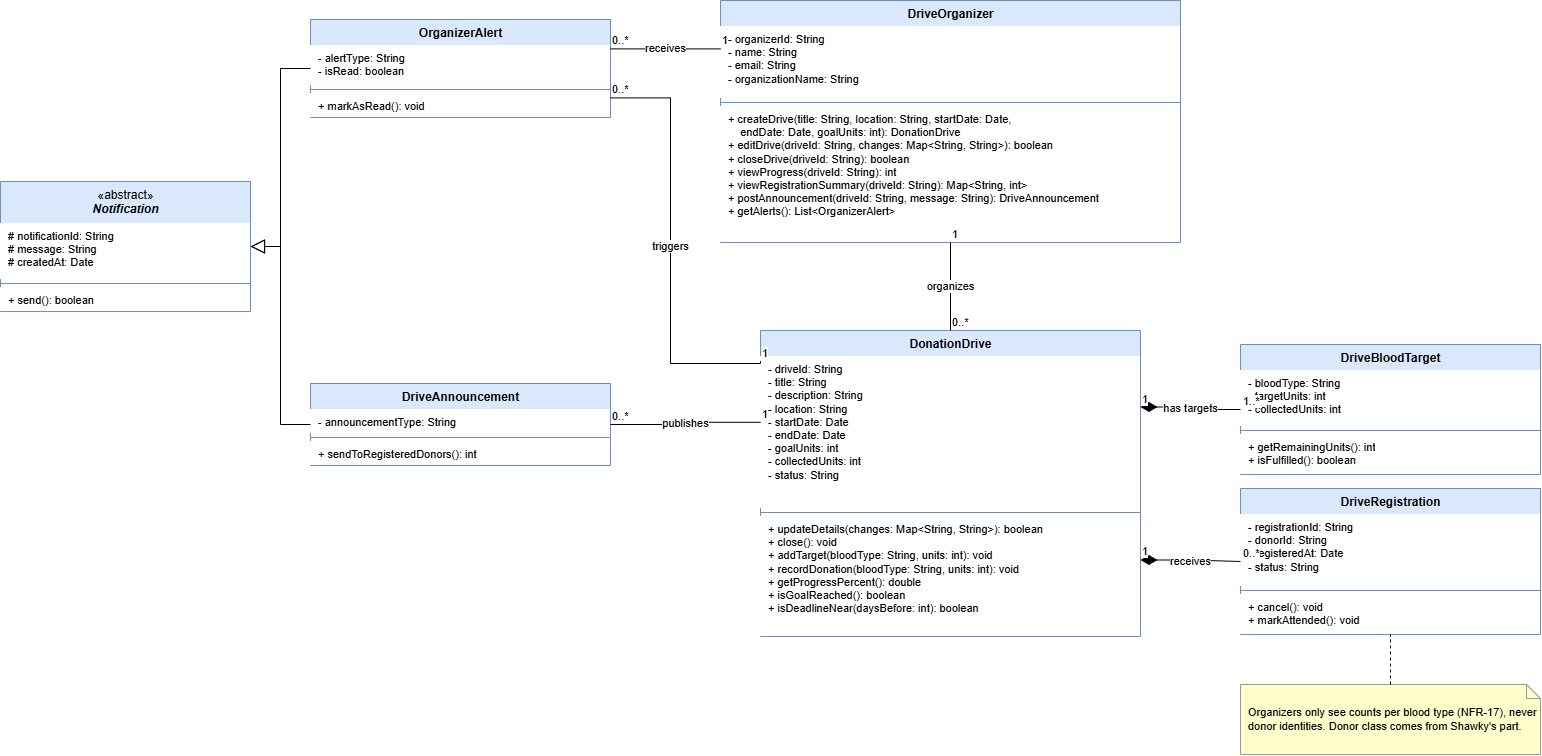

The diagram above was exported from draw.io. Its source (the exported page's mxGraphModel, read from the mxfile embedded in the PNG):
<mxGraphModel dx="1946" dy="1352" grid="1" gridSize="10" guides="1" tooltips="1" connect="1" arrows="1" fold="1" page="0" pageScale="1" pageWidth="1654" pageHeight="1169" math="0" shadow="0">
  <root>
    <mxCell id="0" />
    <mxCell id="1" parent="0" />
    <mxCell id="n11" parent="1" style="swimlane;fontStyle=0;align=center;verticalAlign=top;childLayout=stackLayout;horizontal=1;startSize=26;horizontalStack=0;resizeParent=1;resizeParentMax=0;resizeLast=0;collapsible=0;marginBottom=0;html=1;fillColor=#dae8fc;strokeColor=#6c8ebf;fontSize=12;" value="&lt;b&gt;DriveOrganizer&lt;/b&gt;" vertex="1">
      <mxGeometry height="242" width="460" x="740" y="40" as="geometry" />
    </mxCell>
    <mxCell id="n12" parent="n11" style="text;strokeColor=none;fillColor=#ffffff;align=left;verticalAlign=top;spacingLeft=6;spacingRight=4;overflow=hidden;rotatable=0;points=[[0,0.5],[1,0.5]];portConstraint=eastwest;html=1;fontSize=11;whiteSpace=nowrap;" value="- organizerId: String&lt;br&gt;- name: String&lt;br&gt;- email: String&lt;br&gt;- organizationName: String" vertex="1">
      <mxGeometry height="72" width="460" y="26" as="geometry" />
    </mxCell>
    <mxCell id="n13" parent="n11" style="line;strokeWidth=1;fillColor=none;align=left;verticalAlign=middle;spacingTop=-1;spacingLeft=3;spacingRight=3;rotatable=0;labelPosition=right;points=[];portConstraint=eastwest;strokeColor=inherit;" value="" vertex="1">
      <mxGeometry height="8" width="460" y="98" as="geometry" />
    </mxCell>
    <mxCell id="n14" parent="n11" style="text;strokeColor=none;fillColor=#ffffff;align=left;verticalAlign=top;spacingLeft=6;spacingRight=4;overflow=hidden;rotatable=0;points=[[0,0.5],[1,0.5]];portConstraint=eastwest;html=1;fontSize=11;whiteSpace=nowrap;" value="+ createDrive(title: String, location: String, startDate: Date,&lt;br&gt;&amp;nbsp;&amp;nbsp;&amp;nbsp;&amp;nbsp;endDate: Date, goalUnits: int): DonationDrive&lt;br&gt;+ editDrive(driveId: String, changes: Map&amp;lt;String, String&amp;gt;): boolean&lt;br&gt;+ closeDrive(driveId: String): boolean&lt;br&gt;+ viewProgress(driveId: String): int&lt;br&gt;+ viewRegistrationSummary(driveId: String): Map&amp;lt;String, int&amp;gt;&lt;br&gt;+ postAnnouncement(driveId: String, message: String): DriveAnnouncement&lt;br&gt;+ getAlerts(): List&amp;lt;OrganizerAlert&amp;gt;" vertex="1">
      <mxGeometry height="136" width="460" y="106" as="geometry" />
    </mxCell>
    <mxCell id="n15" parent="1" style="swimlane;fontStyle=0;align=center;verticalAlign=top;childLayout=stackLayout;horizontal=1;startSize=26;horizontalStack=0;resizeParent=1;resizeParentMax=0;resizeLast=0;collapsible=0;marginBottom=0;html=1;fillColor=#dae8fc;strokeColor=#6c8ebf;fontSize=12;" value="&lt;b&gt;OrganizerAlert&lt;/b&gt;" vertex="1">
      <mxGeometry height="98" width="300" x="330" y="59" as="geometry" />
    </mxCell>
    <mxCell id="n16" parent="n15" style="text;strokeColor=none;fillColor=#ffffff;align=left;verticalAlign=top;spacingLeft=6;spacingRight=4;overflow=hidden;rotatable=0;points=[[0,0.5],[1,0.5]];portConstraint=eastwest;html=1;fontSize=11;whiteSpace=nowrap;" value="- alertType: String&lt;br&gt;- isRead: boolean" vertex="1">
      <mxGeometry height="40" width="300" y="26" as="geometry" />
    </mxCell>
    <mxCell id="n17" parent="n15" style="line;strokeWidth=1;fillColor=none;align=left;verticalAlign=middle;spacingTop=-1;spacingLeft=3;spacingRight=3;rotatable=0;labelPosition=right;points=[];portConstraint=eastwest;strokeColor=inherit;" value="" vertex="1">
      <mxGeometry height="8" width="300" y="66" as="geometry" />
    </mxCell>
    <mxCell id="n18" parent="n15" style="text;strokeColor=none;fillColor=#ffffff;align=left;verticalAlign=top;spacingLeft=6;spacingRight=4;overflow=hidden;rotatable=0;points=[[0,0.5],[1,0.5]];portConstraint=eastwest;html=1;fontSize=11;whiteSpace=nowrap;" value="+ markAsRead(): void" vertex="1">
      <mxGeometry height="24" width="300" y="74" as="geometry" />
    </mxCell>
    <mxCell id="n19" parent="1" style="swimlane;fontStyle=0;align=center;verticalAlign=top;childLayout=stackLayout;horizontal=1;startSize=26;horizontalStack=0;resizeParent=1;resizeParentMax=0;resizeLast=0;collapsible=0;marginBottom=0;html=1;fillColor=#dae8fc;strokeColor=#6c8ebf;fontSize=12;" value="&lt;b&gt;DonationDrive&lt;/b&gt;" vertex="1">
      <mxGeometry height="306" width="380" x="780" y="370" as="geometry" />
    </mxCell>
    <mxCell id="n20" parent="n19" style="text;strokeColor=none;fillColor=#ffffff;align=left;verticalAlign=top;spacingLeft=6;spacingRight=4;overflow=hidden;rotatable=0;points=[[0,0.5],[1,0.5]];portConstraint=eastwest;html=1;fontSize=11;whiteSpace=nowrap;" value="- driveId: String&lt;br&gt;- title: String&lt;br&gt;- description: String&lt;br&gt;- location: String&lt;br&gt;- startDate: Date&lt;br&gt;- endDate: Date&lt;br&gt;- goalUnits: int&lt;br&gt;- collectedUnits: int&lt;br&gt;- status: String" vertex="1">
      <mxGeometry height="152" width="380" y="26" as="geometry" />
    </mxCell>
    <mxCell id="n21" parent="n19" style="line;strokeWidth=1;fillColor=none;align=left;verticalAlign=middle;spacingTop=-1;spacingLeft=3;spacingRight=3;rotatable=0;labelPosition=right;points=[];portConstraint=eastwest;strokeColor=inherit;" value="" vertex="1">
      <mxGeometry height="8" width="380" y="178" as="geometry" />
    </mxCell>
    <mxCell id="n22" parent="n19" style="text;strokeColor=none;fillColor=#ffffff;align=left;verticalAlign=top;spacingLeft=6;spacingRight=4;overflow=hidden;rotatable=0;points=[[0,0.5],[1,0.5]];portConstraint=eastwest;html=1;fontSize=11;whiteSpace=nowrap;" value="+ updateDetails(changes: Map&amp;lt;String, String&amp;gt;): boolean&lt;br&gt;+ close(): void&lt;br&gt;+ addTarget(bloodType: String, units: int): void&lt;br&gt;+ recordDonation(bloodType: String, units: int): void&lt;br&gt;+ getProgressPercent(): double&lt;br&gt;+ isGoalReached(): boolean&lt;br&gt;+ isDeadlineNear(daysBefore: int): boolean" vertex="1">
      <mxGeometry height="120" width="380" y="186" as="geometry" />
    </mxCell>
    <mxCell id="n23" parent="1" style="swimlane;fontStyle=0;align=center;verticalAlign=top;childLayout=stackLayout;horizontal=1;startSize=26;horizontalStack=0;resizeParent=1;resizeParentMax=0;resizeLast=0;collapsible=0;marginBottom=0;html=1;fillColor=#dae8fc;strokeColor=#6c8ebf;fontSize=12;" value="&lt;b&gt;DriveAnnouncement&lt;/b&gt;" vertex="1">
      <mxGeometry height="82" width="300" x="330" y="423" as="geometry" />
    </mxCell>
    <mxCell id="n24" parent="n23" style="text;strokeColor=none;fillColor=#ffffff;align=left;verticalAlign=top;spacingLeft=6;spacingRight=4;overflow=hidden;rotatable=0;points=[[0,0.5],[1,0.5]];portConstraint=eastwest;html=1;fontSize=11;whiteSpace=nowrap;" value="- announcementType: String" vertex="1">
      <mxGeometry height="24" width="300" y="26" as="geometry" />
    </mxCell>
    <mxCell id="n25" parent="n23" style="line;strokeWidth=1;fillColor=none;align=left;verticalAlign=middle;spacingTop=-1;spacingLeft=3;spacingRight=3;rotatable=0;labelPosition=right;points=[];portConstraint=eastwest;strokeColor=inherit;" value="" vertex="1">
      <mxGeometry height="8" width="300" y="50" as="geometry" />
    </mxCell>
    <mxCell id="n26" parent="n23" style="text;strokeColor=none;fillColor=#ffffff;align=left;verticalAlign=top;spacingLeft=6;spacingRight=4;overflow=hidden;rotatable=0;points=[[0,0.5],[1,0.5]];portConstraint=eastwest;html=1;fontSize=11;whiteSpace=nowrap;" value="+ sendToRegisteredDonors(): int" vertex="1">
      <mxGeometry height="24" width="300" y="58" as="geometry" />
    </mxCell>
    <mxCell id="n27" parent="1" style="swimlane;fontStyle=0;align=center;verticalAlign=top;childLayout=stackLayout;horizontal=1;startSize=42;horizontalStack=0;resizeParent=1;resizeParentMax=0;resizeLast=0;collapsible=0;marginBottom=0;html=1;fillColor=#dae8fc;strokeColor=#6c8ebf;fontSize=12;" value="«abstract»&lt;br&gt;&lt;b&gt;&lt;i&gt;Notification&lt;/i&gt;&lt;/b&gt;" vertex="1">
      <mxGeometry height="130" width="250" x="20" y="221" as="geometry" />
    </mxCell>
    <mxCell id="n28" parent="n27" style="text;strokeColor=none;fillColor=#ffffff;align=left;verticalAlign=top;spacingLeft=6;spacingRight=4;overflow=hidden;rotatable=0;points=[[0,0.5],[1,0.5]];portConstraint=eastwest;html=1;fontSize=11;whiteSpace=nowrap;" value="# notificationId: String&lt;br&gt;# message: String&lt;br&gt;# createdAt: Date" vertex="1">
      <mxGeometry height="56" width="250" y="42" as="geometry" />
    </mxCell>
    <mxCell id="n29" parent="n27" style="line;strokeWidth=1;fillColor=none;align=left;verticalAlign=middle;spacingTop=-1;spacingLeft=3;spacingRight=3;rotatable=0;labelPosition=right;points=[];portConstraint=eastwest;strokeColor=inherit;" value="" vertex="1">
      <mxGeometry height="8" width="250" y="98" as="geometry" />
    </mxCell>
    <mxCell id="n30" parent="n27" style="text;strokeColor=none;fillColor=#ffffff;align=left;verticalAlign=top;spacingLeft=6;spacingRight=4;overflow=hidden;rotatable=0;points=[[0,0.5],[1,0.5]];portConstraint=eastwest;html=1;fontSize=11;whiteSpace=nowrap;" value="+ send(): boolean" vertex="1">
      <mxGeometry height="24" width="250" y="106" as="geometry" />
    </mxCell>
    <mxCell id="n31" parent="1" style="swimlane;fontStyle=0;align=center;verticalAlign=top;childLayout=stackLayout;horizontal=1;startSize=26;horizontalStack=0;resizeParent=1;resizeParentMax=0;resizeLast=0;collapsible=0;marginBottom=0;html=1;fillColor=#dae8fc;strokeColor=#6c8ebf;fontSize=12;" value="&lt;b&gt;DriveBloodTarget&lt;/b&gt;" vertex="1">
      <mxGeometry height="130" width="300" x="1260" y="384" as="geometry" />
    </mxCell>
    <mxCell id="n32" parent="n31" style="text;strokeColor=none;fillColor=#ffffff;align=left;verticalAlign=top;spacingLeft=6;spacingRight=4;overflow=hidden;rotatable=0;points=[[0,0.5],[1,0.5]];portConstraint=eastwest;html=1;fontSize=11;whiteSpace=nowrap;" value="- bloodType: String&lt;br&gt;- targetUnits: int&lt;br&gt;- collectedUnits: int" vertex="1">
      <mxGeometry height="56" width="300" y="26" as="geometry" />
    </mxCell>
    <mxCell id="n33" parent="n31" style="line;strokeWidth=1;fillColor=none;align=left;verticalAlign=middle;spacingTop=-1;spacingLeft=3;spacingRight=3;rotatable=0;labelPosition=right;points=[];portConstraint=eastwest;strokeColor=inherit;" value="" vertex="1">
      <mxGeometry height="8" width="300" y="82" as="geometry" />
    </mxCell>
    <mxCell id="n34" parent="n31" style="text;strokeColor=none;fillColor=#ffffff;align=left;verticalAlign=top;spacingLeft=6;spacingRight=4;overflow=hidden;rotatable=0;points=[[0,0.5],[1,0.5]];portConstraint=eastwest;html=1;fontSize=11;whiteSpace=nowrap;" value="+ getRemainingUnits(): int&lt;br&gt;+ isFulfilled(): boolean" vertex="1">
      <mxGeometry height="40" width="300" y="90" as="geometry" />
    </mxCell>
    <mxCell id="n35" parent="1" style="swimlane;fontStyle=0;align=center;verticalAlign=top;childLayout=stackLayout;horizontal=1;startSize=26;horizontalStack=0;resizeParent=1;resizeParentMax=0;resizeLast=0;collapsible=0;marginBottom=0;html=1;fillColor=#dae8fc;strokeColor=#6c8ebf;fontSize=12;" value="&lt;b&gt;DriveRegistration&lt;/b&gt;" vertex="1">
      <mxGeometry height="146" width="300" x="1260" y="528" as="geometry" />
    </mxCell>
    <mxCell id="n36" parent="n35" style="text;strokeColor=none;fillColor=#ffffff;align=left;verticalAlign=top;spacingLeft=6;spacingRight=4;overflow=hidden;rotatable=0;points=[[0,0.5],[1,0.5]];portConstraint=eastwest;html=1;fontSize=11;whiteSpace=nowrap;" value="- registrationId: String&lt;br&gt;- donorId: String&lt;br&gt;- registeredAt: Date&lt;br&gt;- status: String" vertex="1">
      <mxGeometry height="72" width="300" y="26" as="geometry" />
    </mxCell>
    <mxCell id="n37" parent="n35" style="line;strokeWidth=1;fillColor=none;align=left;verticalAlign=middle;spacingTop=-1;spacingLeft=3;spacingRight=3;rotatable=0;labelPosition=right;points=[];portConstraint=eastwest;strokeColor=inherit;" value="" vertex="1">
      <mxGeometry height="8" width="300" y="98" as="geometry" />
    </mxCell>
    <mxCell id="n38" parent="n35" style="text;strokeColor=none;fillColor=#ffffff;align=left;verticalAlign=top;spacingLeft=6;spacingRight=4;overflow=hidden;rotatable=0;points=[[0,0.5],[1,0.5]];portConstraint=eastwest;html=1;fontSize=11;whiteSpace=nowrap;" value="+ cancel(): void&lt;br&gt;+ markAttended(): void" vertex="1">
      <mxGeometry height="40" width="300" y="106" as="geometry" />
    </mxCell>
    <mxCell id="n39" parent="1" style="shape=note;whiteSpace=wrap;html=1;size=14;fillColor=#ffffcc;strokeColor=#999999;align=left;spacingLeft=6;fontSize=11;" value="Organizers only see counts per blood type (NFR-17), never donor identities. Donor class comes from Shawky's part." vertex="1">
      <mxGeometry height="70" width="300" x="1260" y="724" as="geometry" />
    </mxCell>
    <mxCell id="n40" edge="1" parent="1" source="n15" style="html=1;edgeStyle=orthogonalEdgeStyle;rounded=0;fontSize=11;endArrow=block;endFill=0;endSize=12;exitX=0;exitY=0.5;exitDx=0;exitDy=0;entryX=1;entryY=0.5;entryDx=0;entryDy=0;" target="n27" value="">
      <mxGeometry relative="1" as="geometry" />
    </mxCell>
    <mxCell id="n41" edge="1" parent="1" source="n23" style="html=1;edgeStyle=orthogonalEdgeStyle;rounded=0;fontSize=11;endArrow=block;endFill=0;endSize=12;exitX=0;exitY=0.5;exitDx=0;exitDy=0;entryX=1;entryY=0.5;entryDx=0;entryDy=0;" target="n27" value="">
      <mxGeometry relative="1" as="geometry" />
    </mxCell>
    <mxCell id="n42" edge="1" parent="1" source="n11" style="html=1;edgeStyle=orthogonalEdgeStyle;rounded=0;fontSize=11;endArrow=none;endFill=0;endSize=8;exitX=0;exitY=0.2;exitDx=0;exitDy=0;entryX=1;entryY=0.3;entryDx=0;entryDy=0;startArrow=none;startFill=0;" target="n15" value="receives">
      <mxGeometry relative="1" as="geometry" />
    </mxCell>
    <mxCell id="n43" connectable="0" parent="n42" style="edgeLabel;resizable=0;html=1;align=left;verticalAlign=bottom;fontSize=11;" value="1" vertex="1">
      <mxGeometry relative="1" x="-1" as="geometry" />
    </mxCell>
    <mxCell id="n44" connectable="0" parent="n42" style="edgeLabel;resizable=0;html=1;align=left;verticalAlign=bottom;fontSize=11;" value="0..*" vertex="1">
      <mxGeometry relative="1" x="1" as="geometry" />
    </mxCell>
    <mxCell id="n45" edge="1" parent="1" source="n11" style="html=1;edgeStyle=orthogonalEdgeStyle;rounded=0;fontSize=11;endArrow=none;endFill=0;endSize=8;exitX=0.5;exitY=1;exitDx=0;exitDy=0;entryX=0.5;entryY=0;entryDx=0;entryDy=0;" target="n19" value="organizes">
      <mxGeometry relative="1" as="geometry">
        <mxPoint as="offset" />
      </mxGeometry>
    </mxCell>
    <mxCell id="n46" connectable="0" parent="n45" style="edgeLabel;resizable=0;html=1;align=left;verticalAlign=bottom;fontSize=11;" value="1" vertex="1">
      <mxGeometry relative="1" x="-1" as="geometry" />
    </mxCell>
    <mxCell id="n47" connectable="0" parent="n45" style="edgeLabel;resizable=0;html=1;align=left;verticalAlign=bottom;fontSize=11;" value="0..*" vertex="1">
      <mxGeometry relative="1" x="1" as="geometry" />
    </mxCell>
    <mxCell id="n48" edge="1" parent="1" source="n19" style="html=1;edgeStyle=orthogonalEdgeStyle;rounded=0;fontSize=11;endArrow=none;endFill=0;endSize=8;exitX=0;exitY=0.1;exitDx=0;exitDy=0;entryX=1;entryY=0.8;entryDx=0;entryDy=0;" target="n15" value="triggers">
      <mxGeometry relative="1" x="0.0018" as="geometry">
        <Array as="points">
          <mxPoint x="690" y="403" />
          <mxPoint x="690" y="137" />
        </Array>
      </mxGeometry>
    </mxCell>
    <mxCell id="n49" connectable="0" parent="n48" style="edgeLabel;resizable=0;html=1;align=left;verticalAlign=bottom;fontSize=11;" value="1" vertex="1">
      <mxGeometry relative="1" x="-1" as="geometry" />
    </mxCell>
    <mxCell id="n50" connectable="0" parent="n48" style="edgeLabel;resizable=0;html=1;align=left;verticalAlign=bottom;fontSize=11;" value="0..*" vertex="1">
      <mxGeometry relative="1" x="0.9991" as="geometry" />
    </mxCell>
    <mxCell id="n51" edge="1" parent="1" source="n19" style="html=1;edgeStyle=orthogonalEdgeStyle;rounded=0;fontSize=11;endArrow=none;endFill=0;endSize=8;exitX=0;exitY=0.3;exitDx=0;exitDy=0;entryX=1;entryY=0.5;entryDx=0;entryDy=0;" target="n23" value="publishes">
      <mxGeometry relative="1" x="-0.0054" as="geometry" />
    </mxCell>
    <mxCell id="n52" connectable="0" parent="n51" style="edgeLabel;resizable=0;html=1;align=left;verticalAlign=bottom;fontSize=11;" value="1" vertex="1">
      <mxGeometry relative="1" x="-1" as="geometry" />
    </mxCell>
    <mxCell id="n53" connectable="0" parent="n51" style="edgeLabel;resizable=0;html=1;align=left;verticalAlign=bottom;fontSize=11;" value="0..*" vertex="1">
      <mxGeometry relative="1" x="0.9964" as="geometry" />
    </mxCell>
    <mxCell id="n54" edge="1" parent="1" source="n19" style="html=1;edgeStyle=orthogonalEdgeStyle;rounded=0;fontSize=11;startArrow=diamondThin;startFill=1;startSize=14;endArrow=none;exitX=1;exitY=0.25;exitDx=0;exitDy=0;entryX=0;entryY=0.5;entryDx=0;entryDy=0;" target="n31" value="has targets">
      <mxGeometry relative="1" as="geometry" />
    </mxCell>
    <mxCell id="n55" connectable="0" parent="n54" style="edgeLabel;resizable=0;html=1;align=left;verticalAlign=bottom;fontSize=11;" value="1" vertex="1">
      <mxGeometry relative="1" x="-1" as="geometry" />
    </mxCell>
    <mxCell id="n56" connectable="0" parent="n54" style="edgeLabel;resizable=0;html=1;align=left;verticalAlign=bottom;fontSize=11;" value="1..*" vertex="1">
      <mxGeometry relative="1" x="1" as="geometry" />
    </mxCell>
    <mxCell id="n57" edge="1" parent="1" source="n19" style="html=1;edgeStyle=orthogonalEdgeStyle;rounded=0;fontSize=11;startArrow=diamondThin;startFill=1;startSize=14;endArrow=none;exitX=1;exitY=0.75;exitDx=0;exitDy=0;entryX=0;entryY=0.5;entryDx=0;entryDy=0;" target="n35" value="receives">
      <mxGeometry relative="1" as="geometry" />
    </mxCell>
    <mxCell id="n58" connectable="0" parent="n57" style="edgeLabel;resizable=0;html=1;align=left;verticalAlign=bottom;fontSize=11;" value="1" vertex="1">
      <mxGeometry relative="1" x="-1" as="geometry" />
    </mxCell>
    <mxCell id="n59" connectable="0" parent="n57" style="edgeLabel;resizable=0;html=1;align=left;verticalAlign=bottom;fontSize=11;" value="0..*" vertex="1">
      <mxGeometry relative="1" x="1" as="geometry" />
    </mxCell>
    <mxCell id="n60" edge="1" parent="1" source="n39" style="html=1;edgeStyle=orthogonalEdgeStyle;rounded=0;fontSize=11;dashed=1;endArrow=none;exitX=0.5;exitY=0;exitDx=0;exitDy=0;entryX=0.5;entryY=1;entryDx=0;entryDy=0;" target="n35" value="">
      <mxGeometry relative="1" as="geometry" />
    </mxCell>
  </root>
</mxGraphModel>